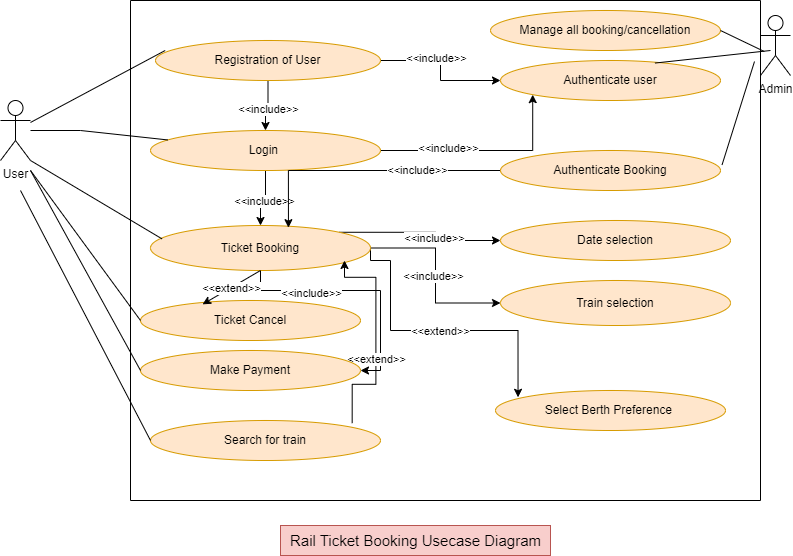

The diagram above was exported from draw.io. Its source (the exported page's mxGraphModel, read from the mxfile embedded in the PNG):
<mxGraphModel dx="1054" dy="533" grid="1" gridSize="10" guides="1" tooltips="1" connect="1" arrows="1" fold="1" page="1" pageScale="1" pageWidth="850" pageHeight="1100" math="0" shadow="0">
  <root>
    <mxCell id="0" />
    <mxCell id="1" parent="0" />
    <mxCell id="nA-RQrDkYsq1PctJ5adp-2" value="" style="swimlane;startSize=0;" parent="1" vertex="1">
      <mxGeometry x="180" y="10" width="630" height="500" as="geometry" />
    </mxCell>
    <mxCell id="nA-RQrDkYsq1PctJ5adp-9" value="" style="edgeStyle=orthogonalEdgeStyle;rounded=0;orthogonalLoop=1;jettySize=auto;html=1;" parent="nA-RQrDkYsq1PctJ5adp-2" source="nA-RQrDkYsq1PctJ5adp-5" target="nA-RQrDkYsq1PctJ5adp-8" edge="1">
      <mxGeometry relative="1" as="geometry" />
    </mxCell>
    <mxCell id="nA-RQrDkYsq1PctJ5adp-10" value="&amp;lt;&amp;lt;include&amp;gt;&amp;gt;" style="edgeLabel;html=1;align=center;verticalAlign=middle;resizable=0;points=[];" parent="nA-RQrDkYsq1PctJ5adp-9" vertex="1" connectable="0">
      <mxGeometry x="-0.06" y="3" relative="1" as="geometry">
        <mxPoint as="offset" />
      </mxGeometry>
    </mxCell>
    <mxCell id="nA-RQrDkYsq1PctJ5adp-46" style="edgeStyle=orthogonalEdgeStyle;rounded=0;orthogonalLoop=1;jettySize=auto;html=1;exitX=1;exitY=0.5;exitDx=0;exitDy=0;entryX=0;entryY=0.5;entryDx=0;entryDy=0;" parent="nA-RQrDkYsq1PctJ5adp-2" source="nA-RQrDkYsq1PctJ5adp-5" target="nA-RQrDkYsq1PctJ5adp-44" edge="1">
      <mxGeometry relative="1" as="geometry" />
    </mxCell>
    <mxCell id="nA-RQrDkYsq1PctJ5adp-47" value="&amp;lt;&amp;lt;include&amp;gt;&amp;gt;" style="edgeLabel;html=1;align=center;verticalAlign=middle;resizable=0;points=[];" parent="nA-RQrDkYsq1PctJ5adp-46" vertex="1" connectable="0">
      <mxGeometry x="-0.2165" y="3" relative="1" as="geometry">
        <mxPoint as="offset" />
      </mxGeometry>
    </mxCell>
    <mxCell id="nA-RQrDkYsq1PctJ5adp-5" value="Registration of User" style="ellipse;whiteSpace=wrap;html=1;fillColor=#ffe6cc;strokeColor=#d79b00;" parent="nA-RQrDkYsq1PctJ5adp-2" vertex="1">
      <mxGeometry x="25" y="40" width="225" height="40" as="geometry" />
    </mxCell>
    <mxCell id="nA-RQrDkYsq1PctJ5adp-22" style="edgeStyle=orthogonalEdgeStyle;rounded=0;orthogonalLoop=1;jettySize=auto;html=1;exitX=0.5;exitY=1;exitDx=0;exitDy=0;entryX=0.5;entryY=0;entryDx=0;entryDy=0;" parent="nA-RQrDkYsq1PctJ5adp-2" source="nA-RQrDkYsq1PctJ5adp-8" target="nA-RQrDkYsq1PctJ5adp-12" edge="1">
      <mxGeometry relative="1" as="geometry" />
    </mxCell>
    <mxCell id="nA-RQrDkYsq1PctJ5adp-23" value="&amp;lt;&amp;lt;include&amp;gt;&amp;gt;" style="edgeLabel;html=1;align=center;verticalAlign=middle;resizable=0;points=[];" parent="nA-RQrDkYsq1PctJ5adp-22" vertex="1" connectable="0">
      <mxGeometry x="-0.0467" y="3" relative="1" as="geometry">
        <mxPoint as="offset" />
      </mxGeometry>
    </mxCell>
    <mxCell id="nA-RQrDkYsq1PctJ5adp-48" style="edgeStyle=orthogonalEdgeStyle;rounded=0;orthogonalLoop=1;jettySize=auto;html=1;exitX=1;exitY=0.5;exitDx=0;exitDy=0;entryX=0;entryY=1;entryDx=0;entryDy=0;" parent="nA-RQrDkYsq1PctJ5adp-2" source="nA-RQrDkYsq1PctJ5adp-8" target="nA-RQrDkYsq1PctJ5adp-44" edge="1">
      <mxGeometry relative="1" as="geometry" />
    </mxCell>
    <mxCell id="nA-RQrDkYsq1PctJ5adp-49" value="&amp;lt;&amp;lt;include&amp;gt;&amp;gt;" style="edgeLabel;html=1;align=center;verticalAlign=middle;resizable=0;points=[];" parent="nA-RQrDkYsq1PctJ5adp-48" vertex="1" connectable="0">
      <mxGeometry x="-0.3571" y="3" relative="1" as="geometry">
        <mxPoint as="offset" />
      </mxGeometry>
    </mxCell>
    <mxCell id="nA-RQrDkYsq1PctJ5adp-8" value="Login&amp;nbsp;" style="ellipse;whiteSpace=wrap;html=1;fillColor=#ffe6cc;strokeColor=#d79b00;" parent="nA-RQrDkYsq1PctJ5adp-2" vertex="1">
      <mxGeometry x="20" y="130" width="230" height="40" as="geometry" />
    </mxCell>
    <mxCell id="nA-RQrDkYsq1PctJ5adp-33" style="edgeStyle=orthogonalEdgeStyle;rounded=0;orthogonalLoop=1;jettySize=auto;html=1;exitX=1;exitY=0;exitDx=0;exitDy=0;entryX=0;entryY=0.5;entryDx=0;entryDy=0;" parent="nA-RQrDkYsq1PctJ5adp-2" source="nA-RQrDkYsq1PctJ5adp-12" target="nA-RQrDkYsq1PctJ5adp-27" edge="1">
      <mxGeometry relative="1" as="geometry" />
    </mxCell>
    <mxCell id="nA-RQrDkYsq1PctJ5adp-35" value="&amp;lt;&amp;lt;include&amp;gt;&amp;gt;" style="edgeLabel;html=1;align=center;verticalAlign=middle;resizable=0;points=[];" parent="nA-RQrDkYsq1PctJ5adp-33" vertex="1" connectable="0">
      <mxGeometry x="0.2001" y="-2" relative="1" as="geometry">
        <mxPoint as="offset" />
      </mxGeometry>
    </mxCell>
    <mxCell id="nA-RQrDkYsq1PctJ5adp-37" style="edgeStyle=orthogonalEdgeStyle;rounded=0;orthogonalLoop=1;jettySize=auto;html=1;exitX=1;exitY=0.5;exitDx=0;exitDy=0;entryX=0;entryY=0.5;entryDx=0;entryDy=0;" parent="nA-RQrDkYsq1PctJ5adp-2" source="nA-RQrDkYsq1PctJ5adp-12" target="nA-RQrDkYsq1PctJ5adp-36" edge="1">
      <mxGeometry relative="1" as="geometry" />
    </mxCell>
    <mxCell id="nA-RQrDkYsq1PctJ5adp-38" value="&amp;lt;&amp;lt;include&amp;gt;&amp;gt;" style="edgeLabel;html=1;align=center;verticalAlign=middle;resizable=0;points=[];" parent="nA-RQrDkYsq1PctJ5adp-37" vertex="1" connectable="0">
      <mxGeometry x="0.01" y="-3" relative="1" as="geometry">
        <mxPoint as="offset" />
      </mxGeometry>
    </mxCell>
    <mxCell id="aOUvPWQoxA6EDn7rls6C-14" style="edgeStyle=orthogonalEdgeStyle;rounded=0;orthogonalLoop=1;jettySize=auto;html=1;exitX=1;exitY=0.5;exitDx=0;exitDy=0;entryX=0.098;entryY=0.17;entryDx=0;entryDy=0;entryPerimeter=0;" edge="1" parent="nA-RQrDkYsq1PctJ5adp-2" source="nA-RQrDkYsq1PctJ5adp-12" target="nA-RQrDkYsq1PctJ5adp-24">
      <mxGeometry relative="1" as="geometry">
        <Array as="points">
          <mxPoint x="240" y="260" />
          <mxPoint x="260" y="260" />
          <mxPoint x="260" y="330" />
          <mxPoint x="388" y="330" />
        </Array>
      </mxGeometry>
    </mxCell>
    <mxCell id="aOUvPWQoxA6EDn7rls6C-15" value="&amp;lt;&amp;lt;extend&amp;gt;&amp;gt;" style="edgeLabel;html=1;align=center;verticalAlign=middle;resizable=0;points=[];" vertex="1" connectable="0" parent="aOUvPWQoxA6EDn7rls6C-14">
      <mxGeometry x="0.0221" relative="1" as="geometry">
        <mxPoint as="offset" />
      </mxGeometry>
    </mxCell>
    <mxCell id="aOUvPWQoxA6EDn7rls6C-20" style="edgeStyle=orthogonalEdgeStyle;rounded=0;orthogonalLoop=1;jettySize=auto;html=1;exitX=0.5;exitY=1;exitDx=0;exitDy=0;entryX=1;entryY=0.5;entryDx=0;entryDy=0;" edge="1" parent="nA-RQrDkYsq1PctJ5adp-2" source="nA-RQrDkYsq1PctJ5adp-12" target="aOUvPWQoxA6EDn7rls6C-17">
      <mxGeometry relative="1" as="geometry">
        <Array as="points">
          <mxPoint x="130" y="290" />
          <mxPoint x="250" y="290" />
          <mxPoint x="250" y="370" />
        </Array>
      </mxGeometry>
    </mxCell>
    <mxCell id="aOUvPWQoxA6EDn7rls6C-21" value="&amp;lt;&amp;lt;include&amp;gt;&amp;gt;" style="edgeLabel;html=1;align=center;verticalAlign=middle;resizable=0;points=[];" vertex="1" connectable="0" parent="aOUvPWQoxA6EDn7rls6C-20">
      <mxGeometry x="-0.4133" y="-2" relative="1" as="geometry">
        <mxPoint as="offset" />
      </mxGeometry>
    </mxCell>
    <mxCell id="nA-RQrDkYsq1PctJ5adp-12" value="Ticket Booking" style="ellipse;whiteSpace=wrap;html=1;fillColor=#ffe6cc;strokeColor=#d79b00;" parent="nA-RQrDkYsq1PctJ5adp-2" vertex="1">
      <mxGeometry x="20" y="225" width="220" height="45" as="geometry" />
    </mxCell>
    <mxCell id="nA-RQrDkYsq1PctJ5adp-13" value="Ticket Cancel" style="ellipse;whiteSpace=wrap;html=1;fillColor=#ffe6cc;strokeColor=#d79b00;" parent="nA-RQrDkYsq1PctJ5adp-2" vertex="1">
      <mxGeometry x="10" y="300" width="220" height="40" as="geometry" />
    </mxCell>
    <mxCell id="nA-RQrDkYsq1PctJ5adp-15" value="" style="endArrow=classic;html=1;rounded=0;entryX=0.282;entryY=0.096;entryDx=0;entryDy=0;entryPerimeter=0;exitX=0.5;exitY=1;exitDx=0;exitDy=0;" parent="nA-RQrDkYsq1PctJ5adp-2" target="nA-RQrDkYsq1PctJ5adp-13" edge="1" source="nA-RQrDkYsq1PctJ5adp-12">
      <mxGeometry relative="1" as="geometry">
        <mxPoint x="210" y="340" as="sourcePoint" />
        <mxPoint x="310" y="340" as="targetPoint" />
      </mxGeometry>
    </mxCell>
    <mxCell id="nA-RQrDkYsq1PctJ5adp-16" value="&amp;lt;&amp;lt;extend&amp;gt;&amp;gt;" style="edgeLabel;resizable=0;html=1;align=center;verticalAlign=middle;" parent="nA-RQrDkYsq1PctJ5adp-15" connectable="0" vertex="1">
      <mxGeometry relative="1" as="geometry" />
    </mxCell>
    <mxCell id="nA-RQrDkYsq1PctJ5adp-24" value="Select Berth Preference&amp;nbsp;" style="ellipse;whiteSpace=wrap;html=1;fillColor=#ffe6cc;strokeColor=#d79b00;" parent="nA-RQrDkYsq1PctJ5adp-2" vertex="1">
      <mxGeometry x="365" y="390" width="230" height="40" as="geometry" />
    </mxCell>
    <mxCell id="nA-RQrDkYsq1PctJ5adp-27" value="Date selection" style="ellipse;whiteSpace=wrap;html=1;fillColor=#ffe6cc;strokeColor=#d79b00;" parent="nA-RQrDkYsq1PctJ5adp-2" vertex="1">
      <mxGeometry x="370" y="220" width="230" height="40" as="geometry" />
    </mxCell>
    <mxCell id="nA-RQrDkYsq1PctJ5adp-36" value="Train selection" style="ellipse;whiteSpace=wrap;html=1;fillColor=#ffe6cc;strokeColor=#d79b00;" parent="nA-RQrDkYsq1PctJ5adp-2" vertex="1">
      <mxGeometry x="370" y="280" width="230" height="45" as="geometry" />
    </mxCell>
    <mxCell id="nA-RQrDkYsq1PctJ5adp-42" value="Manage all booking/cancellation" style="ellipse;whiteSpace=wrap;html=1;fillColor=#ffe6cc;strokeColor=#d79b00;" parent="nA-RQrDkYsq1PctJ5adp-2" vertex="1">
      <mxGeometry x="360" y="10" width="230" height="40" as="geometry" />
    </mxCell>
    <mxCell id="nA-RQrDkYsq1PctJ5adp-44" value="Authenticate user" style="ellipse;whiteSpace=wrap;html=1;fillColor=#ffe6cc;strokeColor=#d79b00;" parent="nA-RQrDkYsq1PctJ5adp-2" vertex="1">
      <mxGeometry x="370" y="60" width="220" height="40" as="geometry" />
    </mxCell>
    <mxCell id="nA-RQrDkYsq1PctJ5adp-45" value="" style="endArrow=none;html=1;rounded=0;exitX=0.702;exitY=0.064;exitDx=0;exitDy=0;exitPerimeter=0;" parent="nA-RQrDkYsq1PctJ5adp-2" source="nA-RQrDkYsq1PctJ5adp-44" edge="1">
      <mxGeometry width="50" height="50" relative="1" as="geometry">
        <mxPoint x="520" y="110" as="sourcePoint" />
        <mxPoint x="640" y="50" as="targetPoint" />
      </mxGeometry>
    </mxCell>
    <mxCell id="aOUvPWQoxA6EDn7rls6C-9" style="edgeStyle=orthogonalEdgeStyle;rounded=0;orthogonalLoop=1;jettySize=auto;html=1;exitX=0;exitY=0.5;exitDx=0;exitDy=0;entryX=0.627;entryY=0.048;entryDx=0;entryDy=0;entryPerimeter=0;" edge="1" parent="nA-RQrDkYsq1PctJ5adp-2" source="aOUvPWQoxA6EDn7rls6C-3" target="nA-RQrDkYsq1PctJ5adp-12">
      <mxGeometry relative="1" as="geometry" />
    </mxCell>
    <mxCell id="aOUvPWQoxA6EDn7rls6C-10" value="&amp;lt;&amp;lt;include&amp;gt;&amp;gt;" style="edgeLabel;html=1;align=center;verticalAlign=middle;resizable=0;points=[];" vertex="1" connectable="0" parent="aOUvPWQoxA6EDn7rls6C-9">
      <mxGeometry x="-0.3731" y="-1" relative="1" as="geometry">
        <mxPoint as="offset" />
      </mxGeometry>
    </mxCell>
    <mxCell id="aOUvPWQoxA6EDn7rls6C-3" value="Authenticate Booking" style="ellipse;whiteSpace=wrap;html=1;fillColor=#ffe6cc;strokeColor=#d79b00;" vertex="1" parent="nA-RQrDkYsq1PctJ5adp-2">
      <mxGeometry x="370" y="150" width="220" height="40" as="geometry" />
    </mxCell>
    <mxCell id="aOUvPWQoxA6EDn7rls6C-4" value="" style="endArrow=none;html=1;rounded=0;exitX=1;exitY=0.5;exitDx=0;exitDy=0;entryX=1.006;entryY=0.102;entryDx=0;entryDy=0;entryPerimeter=0;" edge="1" parent="nA-RQrDkYsq1PctJ5adp-2" source="nA-RQrDkYsq1PctJ5adp-42" target="nA-RQrDkYsq1PctJ5adp-2">
      <mxGeometry width="50" height="50" relative="1" as="geometry">
        <mxPoint x="494" y="93" as="sourcePoint" />
        <mxPoint x="650" y="60" as="targetPoint" />
      </mxGeometry>
    </mxCell>
    <mxCell id="aOUvPWQoxA6EDn7rls6C-12" style="edgeStyle=orthogonalEdgeStyle;rounded=0;orthogonalLoop=1;jettySize=auto;html=1;exitX=1;exitY=0;exitDx=0;exitDy=0;entryX=1;entryY=1;entryDx=0;entryDy=0;" edge="1" parent="nA-RQrDkYsq1PctJ5adp-2">
      <mxGeometry relative="1" as="geometry">
        <mxPoint x="221.66727983645305" y="422.6278643762689" as="sourcePoint" />
        <mxPoint x="214.0007335914364" y="260.0001467182874" as="targetPoint" />
        <Array as="points">
          <mxPoint x="221.35" y="383.77" />
          <mxPoint x="245.35" y="383.77" />
          <mxPoint x="245.35" y="276.77" />
          <mxPoint x="214.35" y="276.77" />
        </Array>
      </mxGeometry>
    </mxCell>
    <mxCell id="aOUvPWQoxA6EDn7rls6C-13" value="&amp;lt;&amp;lt;extend&amp;gt;&amp;gt;" style="edgeLabel;html=1;align=center;verticalAlign=middle;resizable=0;points=[];" vertex="1" connectable="0" parent="aOUvPWQoxA6EDn7rls6C-12">
      <mxGeometry x="-0.1888" relative="1" as="geometry">
        <mxPoint as="offset" />
      </mxGeometry>
    </mxCell>
    <mxCell id="aOUvPWQoxA6EDn7rls6C-11" value="Search for train" style="ellipse;whiteSpace=wrap;html=1;fillColor=#ffe6cc;strokeColor=#d79b00;" vertex="1" parent="nA-RQrDkYsq1PctJ5adp-2">
      <mxGeometry x="20" y="420" width="230" height="40" as="geometry" />
    </mxCell>
    <mxCell id="aOUvPWQoxA6EDn7rls6C-17" value="Make Payment" style="ellipse;whiteSpace=wrap;html=1;fillColor=#ffe6cc;strokeColor=#d79b00;" vertex="1" parent="nA-RQrDkYsq1PctJ5adp-2">
      <mxGeometry x="10" y="350" width="220" height="40" as="geometry" />
    </mxCell>
    <mxCell id="nA-RQrDkYsq1PctJ5adp-4" value="&lt;font style=&quot;font-size: 15px;&quot;&gt;Rail Ticket Booking Usecase Diagram&lt;/font&gt;" style="text;html=1;align=center;verticalAlign=middle;resizable=0;points=[];autosize=1;strokeColor=#b85450;fillColor=#f8cecc;" parent="1" vertex="1">
      <mxGeometry x="330" y="535" width="270" height="30" as="geometry" />
    </mxCell>
    <mxCell id="nA-RQrDkYsq1PctJ5adp-40" value="Admin" style="shape=umlActor;verticalLabelPosition=bottom;verticalAlign=top;html=1;outlineConnect=0;" parent="1" vertex="1">
      <mxGeometry x="810" y="25" width="30" height="60" as="geometry" />
    </mxCell>
    <mxCell id="nA-RQrDkYsq1PctJ5adp-6" value="User" style="shape=umlActor;verticalLabelPosition=bottom;verticalAlign=top;html=1;outlineConnect=0;" parent="1" vertex="1">
      <mxGeometry x="50" y="110" width="30" height="60" as="geometry" />
    </mxCell>
    <mxCell id="nA-RQrDkYsq1PctJ5adp-11" value="" style="endArrow=none;html=1;rounded=0;" parent="1" target="nA-RQrDkYsq1PctJ5adp-8" edge="1" source="nA-RQrDkYsq1PctJ5adp-6">
      <mxGeometry width="50" height="50" relative="1" as="geometry">
        <mxPoint x="230" y="140" as="sourcePoint" />
        <mxPoint x="280" y="100" as="targetPoint" />
        <Array as="points">
          <mxPoint x="130" y="140" />
        </Array>
      </mxGeometry>
    </mxCell>
    <mxCell id="nA-RQrDkYsq1PctJ5adp-7" value="" style="endArrow=none;html=1;rounded=0;entryX=0.043;entryY=0.25;entryDx=0;entryDy=0;entryPerimeter=0;" parent="1" target="nA-RQrDkYsq1PctJ5adp-5" edge="1" source="nA-RQrDkYsq1PctJ5adp-6">
      <mxGeometry width="50" height="50" relative="1" as="geometry">
        <mxPoint x="230" y="140" as="sourcePoint" />
        <mxPoint x="280" y="90" as="targetPoint" />
      </mxGeometry>
    </mxCell>
    <mxCell id="nA-RQrDkYsq1PctJ5adp-20" value="" style="endArrow=none;html=1;rounded=0;exitX=0.052;exitY=0.296;exitDx=0;exitDy=0;exitPerimeter=0;entryX=1;entryY=1;entryDx=0;entryDy=0;entryPerimeter=0;" parent="1" source="nA-RQrDkYsq1PctJ5adp-12" edge="1" target="nA-RQrDkYsq1PctJ5adp-6">
      <mxGeometry width="50" height="50" relative="1" as="geometry">
        <mxPoint x="190" y="280" as="sourcePoint" />
        <mxPoint x="230" y="140" as="targetPoint" />
      </mxGeometry>
    </mxCell>
    <mxCell id="aOUvPWQoxA6EDn7rls6C-2" value="" style="endArrow=none;html=1;rounded=0;entryX=0;entryY=0.5;entryDx=0;entryDy=0;" edge="1" parent="1" target="nA-RQrDkYsq1PctJ5adp-13">
      <mxGeometry width="50" height="50" relative="1" as="geometry">
        <mxPoint x="80" y="180" as="sourcePoint" />
        <mxPoint x="160" y="40" as="targetPoint" />
      </mxGeometry>
    </mxCell>
    <mxCell id="aOUvPWQoxA6EDn7rls6C-5" value="" style="endArrow=none;html=1;rounded=0;exitX=1.007;exitY=0.36;exitDx=0;exitDy=0;entryX=1.006;entryY=0.102;entryDx=0;entryDy=0;entryPerimeter=0;exitPerimeter=0;" edge="1" parent="1" source="aOUvPWQoxA6EDn7rls6C-3">
      <mxGeometry width="50" height="50" relative="1" as="geometry">
        <mxPoint x="710" y="65" as="sourcePoint" />
        <mxPoint x="804" y="71" as="targetPoint" />
      </mxGeometry>
    </mxCell>
    <mxCell id="aOUvPWQoxA6EDn7rls6C-18" value="" style="endArrow=none;html=1;rounded=0;exitX=0;exitY=0.5;exitDx=0;exitDy=0;" edge="1" parent="1" source="aOUvPWQoxA6EDn7rls6C-17">
      <mxGeometry width="50" height="50" relative="1" as="geometry">
        <mxPoint x="30" y="230" as="sourcePoint" />
        <mxPoint x="80" y="180" as="targetPoint" />
      </mxGeometry>
    </mxCell>
    <mxCell id="aOUvPWQoxA6EDn7rls6C-19" value="" style="endArrow=none;html=1;rounded=0;exitX=0;exitY=0.5;exitDx=0;exitDy=0;" edge="1" parent="1" source="aOUvPWQoxA6EDn7rls6C-11">
      <mxGeometry width="50" height="50" relative="1" as="geometry">
        <mxPoint x="200" y="390" as="sourcePoint" />
        <mxPoint x="70" y="200" as="targetPoint" />
      </mxGeometry>
    </mxCell>
  </root>
</mxGraphModel>